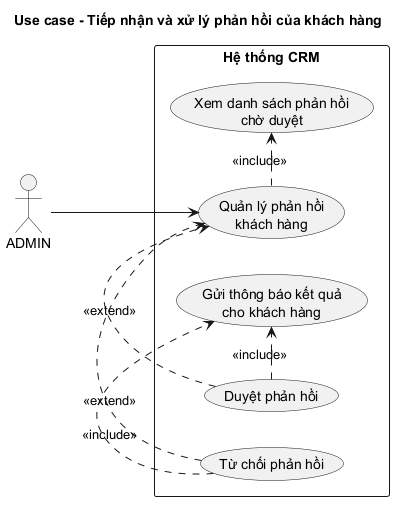

The diagram above was rendered by PlantUML. Its source (embedded in the PNG):
@startuml
title Use case - Tiếp nhận và xử lý phản hồi của khách hàng

left to right direction
skinparam packageStyle rectangle
skinparam shadowing false

actor "ADMIN" as Admin

rectangle "Hệ thống CRM" {
  usecase "Quản lý phản hồi\nkhách hàng" as ManageFeedback
  usecase "Xem danh sách phản hồi\nchờ duyệt" as ViewFeedback
  usecase "Duyệt phản hồi" as ApproveFeedback
  usecase "Từ chối phản hồi" as RejectFeedback
  usecase "Gửi thông báo kết quả\ncho khách hàng" as NotifyCustomer
}

Admin --> ManageFeedback
ManageFeedback .> ViewFeedback : <<include>>
ApproveFeedback .> ManageFeedback : <<extend>>
RejectFeedback .> ManageFeedback : <<extend>>
ApproveFeedback .> NotifyCustomer : <<include>>
RejectFeedback .> NotifyCustomer : <<include>>
@enduml